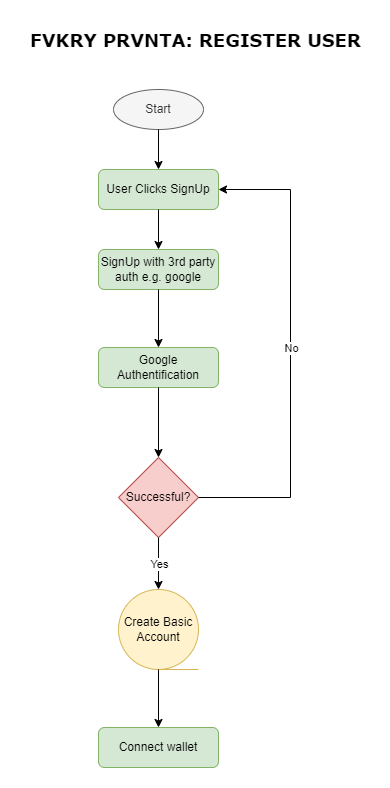

The diagram above was exported from draw.io. Its source (the exported page's mxGraphModel, read from the mxfile embedded in the PNG):
<mxGraphModel dx="880" dy="532" grid="1" gridSize="10" guides="1" tooltips="1" connect="1" arrows="1" fold="1" page="1" pageScale="1" pageWidth="1169" pageHeight="827" math="0" shadow="0">
  <root>
    <mxCell id="WIyWlLk6GJQsqaUBKTNV-0" />
    <mxCell id="WIyWlLk6GJQsqaUBKTNV-1" parent="WIyWlLk6GJQsqaUBKTNV-0" />
    <mxCell id="PtgBGD1UI-ZKKbDJZ96Q-0" value="Start" style="ellipse;whiteSpace=wrap;html=1;fillColor=#f5f5f5;fontColor=#333333;strokeColor=#666666;" parent="WIyWlLk6GJQsqaUBKTNV-1" vertex="1">
      <mxGeometry x="423" y="92" width="90" height="40" as="geometry" />
    </mxCell>
    <mxCell id="PtgBGD1UI-ZKKbDJZ96Q-1" value="User Clicks SignUp" style="rounded=1;whiteSpace=wrap;html=1;fillColor=#d5e8d4;strokeColor=#82b366;" parent="WIyWlLk6GJQsqaUBKTNV-1" vertex="1">
      <mxGeometry x="408" y="172" width="120" height="40" as="geometry" />
    </mxCell>
    <mxCell id="PtgBGD1UI-ZKKbDJZ96Q-2" value="" style="endArrow=classic;html=1;rounded=0;exitX=0.5;exitY=1;exitDx=0;exitDy=0;entryX=0.5;entryY=0;entryDx=0;entryDy=0;" parent="WIyWlLk6GJQsqaUBKTNV-1" source="PtgBGD1UI-ZKKbDJZ96Q-0" target="PtgBGD1UI-ZKKbDJZ96Q-1" edge="1">
      <mxGeometry width="50" height="50" relative="1" as="geometry">
        <mxPoint x="308" y="182" as="sourcePoint" />
        <mxPoint x="358" y="132" as="targetPoint" />
      </mxGeometry>
    </mxCell>
    <mxCell id="PtgBGD1UI-ZKKbDJZ96Q-3" value="SignUp with 3rd party auth e.g. google" style="rounded=1;whiteSpace=wrap;html=1;fillColor=#d5e8d4;strokeColor=#82b366;" parent="WIyWlLk6GJQsqaUBKTNV-1" vertex="1">
      <mxGeometry x="408" y="252" width="120" height="40" as="geometry" />
    </mxCell>
    <mxCell id="PtgBGD1UI-ZKKbDJZ96Q-18" value="Google Authentification" style="rounded=1;whiteSpace=wrap;html=1;fillColor=#d5e8d4;strokeColor=#82b366;" parent="WIyWlLk6GJQsqaUBKTNV-1" vertex="1">
      <mxGeometry x="408" y="350" width="120" height="40" as="geometry" />
    </mxCell>
    <mxCell id="PtgBGD1UI-ZKKbDJZ96Q-30" value="" style="endArrow=classic;html=1;rounded=0;exitX=0.5;exitY=1;exitDx=0;exitDy=0;entryX=0.5;entryY=0;entryDx=0;entryDy=0;" parent="WIyWlLk6GJQsqaUBKTNV-1" source="PtgBGD1UI-ZKKbDJZ96Q-3" target="PtgBGD1UI-ZKKbDJZ96Q-18" edge="1">
      <mxGeometry width="50" height="50" relative="1" as="geometry">
        <mxPoint x="328" y="322" as="sourcePoint" />
        <mxPoint x="328" y="362" as="targetPoint" />
      </mxGeometry>
    </mxCell>
    <mxCell id="PtgBGD1UI-ZKKbDJZ96Q-35" value="Successful?" style="rhombus;whiteSpace=wrap;html=1;fillColor=#f8cecc;strokeColor=#b85450;" parent="WIyWlLk6GJQsqaUBKTNV-1" vertex="1">
      <mxGeometry x="428" y="460" width="80" height="80" as="geometry" />
    </mxCell>
    <mxCell id="PtgBGD1UI-ZKKbDJZ96Q-36" value="" style="endArrow=classic;html=1;rounded=0;exitX=0.5;exitY=1;exitDx=0;exitDy=0;entryX=0.5;entryY=0;entryDx=0;entryDy=0;" parent="WIyWlLk6GJQsqaUBKTNV-1" source="PtgBGD1UI-ZKKbDJZ96Q-18" target="PtgBGD1UI-ZKKbDJZ96Q-35" edge="1">
      <mxGeometry width="50" height="50" relative="1" as="geometry">
        <mxPoint x="347.5" y="422" as="sourcePoint" />
        <mxPoint x="347.5" y="472" as="targetPoint" />
      </mxGeometry>
    </mxCell>
    <mxCell id="PtgBGD1UI-ZKKbDJZ96Q-37" value="Create Basic Account" style="shape=tapeData;whiteSpace=wrap;html=1;perimeter=ellipsePerimeter;fillColor=#fff2cc;strokeColor=#d6b656;" parent="WIyWlLk6GJQsqaUBKTNV-1" vertex="1">
      <mxGeometry x="428" y="592" width="80" height="80" as="geometry" />
    </mxCell>
    <mxCell id="PtgBGD1UI-ZKKbDJZ96Q-44" value="" style="endArrow=classic;html=1;rounded=0;exitX=0.5;exitY=1;exitDx=0;exitDy=0;entryX=0.5;entryY=0;entryDx=0;entryDy=0;" parent="WIyWlLk6GJQsqaUBKTNV-1" source="PtgBGD1UI-ZKKbDJZ96Q-35" target="PtgBGD1UI-ZKKbDJZ96Q-37" edge="1">
      <mxGeometry relative="1" as="geometry">
        <mxPoint x="288" y="612" as="sourcePoint" />
        <mxPoint x="388" y="612" as="targetPoint" />
        <Array as="points" />
      </mxGeometry>
    </mxCell>
    <mxCell id="PtgBGD1UI-ZKKbDJZ96Q-45" value="Yes" style="edgeLabel;resizable=0;;align=center;verticalAlign=middle;html=1;" parent="PtgBGD1UI-ZKKbDJZ96Q-44" connectable="0" vertex="1">
      <mxGeometry relative="1" as="geometry" />
    </mxCell>
    <mxCell id="PtgBGD1UI-ZKKbDJZ96Q-46" value="Connect wallet" style="rounded=1;whiteSpace=wrap;html=1;fillColor=#d5e8d4;strokeColor=#82b366;" parent="WIyWlLk6GJQsqaUBKTNV-1" vertex="1">
      <mxGeometry x="408" y="730" width="120" height="40" as="geometry" />
    </mxCell>
    <mxCell id="PtgBGD1UI-ZKKbDJZ96Q-48" value="" style="endArrow=classic;html=1;rounded=0;exitX=0.5;exitY=1;exitDx=0;exitDy=0;entryX=0.5;entryY=0;entryDx=0;entryDy=0;" parent="WIyWlLk6GJQsqaUBKTNV-1" source="PtgBGD1UI-ZKKbDJZ96Q-37" target="PtgBGD1UI-ZKKbDJZ96Q-46" edge="1">
      <mxGeometry width="50" height="50" relative="1" as="geometry">
        <mxPoint x="488" y="672" as="sourcePoint" />
        <mxPoint x="488" y="732" as="targetPoint" />
      </mxGeometry>
    </mxCell>
    <mxCell id="PtgBGD1UI-ZKKbDJZ96Q-49" value="&lt;b&gt;&lt;font style=&quot;font-size: 18px;&quot; face=&quot;Verdana&quot;&gt;FVKRY PRVNTA: REGISTER USER&lt;/font&gt;&lt;/b&gt;" style="text;html=1;align=center;verticalAlign=middle;resizable=0;points=[];autosize=1;strokeColor=none;fillColor=none;" parent="WIyWlLk6GJQsqaUBKTNV-1" vertex="1">
      <mxGeometry x="330" y="23" width="350" height="40" as="geometry" />
    </mxCell>
    <mxCell id="63aAPQXoBXONIk-ZK1JP-0" value="" style="endArrow=classic;html=1;rounded=0;exitX=0.5;exitY=1;exitDx=0;exitDy=0;entryX=0.5;entryY=0;entryDx=0;entryDy=0;" edge="1" parent="WIyWlLk6GJQsqaUBKTNV-1" source="PtgBGD1UI-ZKKbDJZ96Q-1" target="PtgBGD1UI-ZKKbDJZ96Q-3">
      <mxGeometry width="50" height="50" relative="1" as="geometry">
        <mxPoint x="550" y="230" as="sourcePoint" />
        <mxPoint x="550" y="270" as="targetPoint" />
      </mxGeometry>
    </mxCell>
    <mxCell id="63aAPQXoBXONIk-ZK1JP-1" value="" style="endArrow=classic;html=1;rounded=0;exitX=1;exitY=0.5;exitDx=0;exitDy=0;entryX=1;entryY=0.5;entryDx=0;entryDy=0;" edge="1" parent="WIyWlLk6GJQsqaUBKTNV-1" source="PtgBGD1UI-ZKKbDJZ96Q-35" target="PtgBGD1UI-ZKKbDJZ96Q-1">
      <mxGeometry relative="1" as="geometry">
        <mxPoint x="525" y="499.5" as="sourcePoint" />
        <mxPoint x="620" y="250" as="targetPoint" />
        <Array as="points">
          <mxPoint x="600" y="500" />
          <mxPoint x="600" y="192" />
        </Array>
      </mxGeometry>
    </mxCell>
    <mxCell id="63aAPQXoBXONIk-ZK1JP-2" value="No" style="edgeLabel;resizable=0;html=1;;align=center;verticalAlign=middle;" connectable="0" vertex="1" parent="63aAPQXoBXONIk-ZK1JP-1">
      <mxGeometry relative="1" as="geometry">
        <mxPoint y="-6" as="offset" />
      </mxGeometry>
    </mxCell>
  </root>
</mxGraphModel>